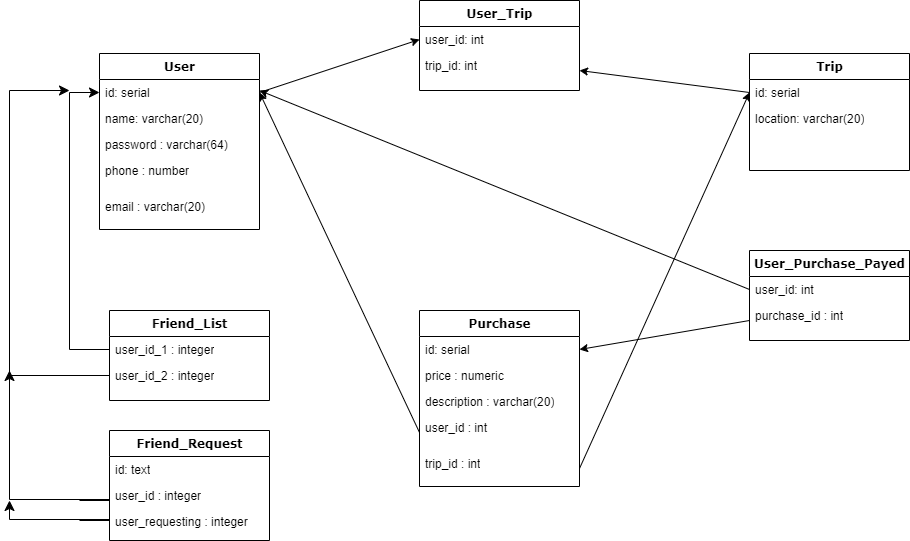

The diagram above was exported from draw.io. Its source (the exported page's mxGraphModel, read from the mxfile embedded in the PNG):
<mxGraphModel dx="2534" dy="756" grid="1" gridSize="10" guides="1" tooltips="1" connect="1" arrows="1" fold="1" page="1" pageScale="1" pageWidth="1100" pageHeight="850" background="none" math="0" shadow="0">
  <root>
    <mxCell id="0" />
    <mxCell id="1" parent="0" />
    <object label="User" phone="numerical&#10;numerical" id="78961159f06e98e8-17">
      <mxCell style="swimlane;html=1;fontStyle=1;align=center;verticalAlign=top;childLayout=stackLayout;horizontal=1;startSize=26;horizontalStack=0;resizeParent=1;resizeLast=0;collapsible=1;marginBottom=0;swimlaneFillColor=#ffffff;rounded=0;shadow=0;comic=0;labelBackgroundColor=none;strokeWidth=1;fillColor=none;fontFamily=Verdana;fontSize=12" parent="1" vertex="1">
        <mxGeometry x="90" y="83" width="160" height="176" as="geometry" />
      </mxCell>
    </object>
    <mxCell id="78961159f06e98e8-21" value="id: serial&lt;br&gt;&amp;nbsp;" style="text;html=1;strokeColor=none;fillColor=none;align=left;verticalAlign=top;spacingLeft=4;spacingRight=4;whiteSpace=wrap;overflow=hidden;rotatable=0;points=[[0,0.5],[1,0.5]];portConstraint=eastwest;" parent="78961159f06e98e8-17" vertex="1">
      <mxGeometry y="26" width="160" height="26" as="geometry" />
    </mxCell>
    <mxCell id="78961159f06e98e8-23" value="name: varchar(20)" style="text;html=1;strokeColor=none;fillColor=none;align=left;verticalAlign=top;spacingLeft=4;spacingRight=4;whiteSpace=wrap;overflow=hidden;rotatable=0;points=[[0,0.5],[1,0.5]];portConstraint=eastwest;" parent="78961159f06e98e8-17" vertex="1">
      <mxGeometry y="52" width="160" height="26" as="geometry" />
    </mxCell>
    <mxCell id="78961159f06e98e8-25" value="password : varchar(64)" style="text;html=1;strokeColor=none;fillColor=none;align=left;verticalAlign=top;spacingLeft=4;spacingRight=4;whiteSpace=wrap;overflow=hidden;rotatable=0;points=[[0,0.5],[1,0.5]];portConstraint=eastwest;" parent="78961159f06e98e8-17" vertex="1">
      <mxGeometry y="78" width="160" height="26" as="geometry" />
    </mxCell>
    <mxCell id="Pq9tIiLYYxP9BWqPIEf5-1" value="phone : number" style="text;html=1;strokeColor=none;fillColor=none;align=left;verticalAlign=top;spacingLeft=4;spacingRight=4;whiteSpace=wrap;overflow=hidden;rotatable=0;points=[[0,0.5],[1,0.5]];portConstraint=eastwest;" parent="78961159f06e98e8-17" vertex="1">
      <mxGeometry y="104" width="160" height="36" as="geometry" />
    </mxCell>
    <mxCell id="m1kpDCOUt50CXFjgoVzc-1" value="email : varchar(20)" style="text;html=1;strokeColor=none;fillColor=none;align=left;verticalAlign=top;spacingLeft=4;spacingRight=4;whiteSpace=wrap;overflow=hidden;rotatable=0;points=[[0,0.5],[1,0.5]];portConstraint=eastwest;" parent="78961159f06e98e8-17" vertex="1">
      <mxGeometry y="140" width="160" height="36" as="geometry" />
    </mxCell>
    <mxCell id="597dUe0zLM4C-vA0vzMl-19" value="Trip" style="swimlane;html=1;fontStyle=1;align=center;verticalAlign=top;childLayout=stackLayout;horizontal=1;startSize=26;horizontalStack=0;resizeParent=1;resizeLast=0;collapsible=1;marginBottom=0;swimlaneFillColor=#ffffff;rounded=0;shadow=0;comic=0;labelBackgroundColor=none;strokeWidth=1;fillColor=none;fontFamily=Verdana;fontSize=12" parent="1" vertex="1">
      <mxGeometry x="740" y="83" width="160" height="117" as="geometry" />
    </mxCell>
    <mxCell id="597dUe0zLM4C-vA0vzMl-20" value="id: serial&lt;br&gt;&amp;nbsp;" style="text;html=1;strokeColor=none;fillColor=none;align=left;verticalAlign=top;spacingLeft=4;spacingRight=4;whiteSpace=wrap;overflow=hidden;rotatable=0;points=[[0,0.5],[1,0.5]];portConstraint=eastwest;" parent="597dUe0zLM4C-vA0vzMl-19" vertex="1">
      <mxGeometry y="26" width="160" height="26" as="geometry" />
    </mxCell>
    <mxCell id="597dUe0zLM4C-vA0vzMl-21" value="location: varchar(20)" style="text;html=1;strokeColor=none;fillColor=none;align=left;verticalAlign=top;spacingLeft=4;spacingRight=4;whiteSpace=wrap;overflow=hidden;rotatable=0;points=[[0,0.5],[1,0.5]];portConstraint=eastwest;" parent="597dUe0zLM4C-vA0vzMl-19" vertex="1">
      <mxGeometry y="52" width="160" height="28" as="geometry" />
    </mxCell>
    <object label="Purchase" phone="numerical&#10;numerical" id="m1kpDCOUt50CXFjgoVzc-2">
      <mxCell style="swimlane;html=1;fontStyle=1;align=center;verticalAlign=top;childLayout=stackLayout;horizontal=1;startSize=26;horizontalStack=0;resizeParent=1;resizeLast=0;collapsible=1;marginBottom=0;swimlaneFillColor=#ffffff;rounded=0;shadow=0;comic=0;labelBackgroundColor=none;strokeWidth=1;fillColor=none;fontFamily=Verdana;fontSize=12" parent="1" vertex="1">
        <mxGeometry x="410" y="340" width="160" height="176" as="geometry" />
      </mxCell>
    </object>
    <mxCell id="m1kpDCOUt50CXFjgoVzc-3" value="id: serial&lt;br&gt;&amp;nbsp;" style="text;html=1;strokeColor=none;fillColor=none;align=left;verticalAlign=top;spacingLeft=4;spacingRight=4;whiteSpace=wrap;overflow=hidden;rotatable=0;points=[[0,0.5],[1,0.5]];portConstraint=eastwest;" parent="m1kpDCOUt50CXFjgoVzc-2" vertex="1">
      <mxGeometry y="26" width="160" height="26" as="geometry" />
    </mxCell>
    <mxCell id="m1kpDCOUt50CXFjgoVzc-4" value="price : numeric" style="text;html=1;strokeColor=none;fillColor=none;align=left;verticalAlign=top;spacingLeft=4;spacingRight=4;whiteSpace=wrap;overflow=hidden;rotatable=0;points=[[0,0.5],[1,0.5]];portConstraint=eastwest;" parent="m1kpDCOUt50CXFjgoVzc-2" vertex="1">
      <mxGeometry y="52" width="160" height="26" as="geometry" />
    </mxCell>
    <mxCell id="m1kpDCOUt50CXFjgoVzc-5" value="description : varchar(20)" style="text;html=1;strokeColor=none;fillColor=none;align=left;verticalAlign=top;spacingLeft=4;spacingRight=4;whiteSpace=wrap;overflow=hidden;rotatable=0;points=[[0,0.5],[1,0.5]];portConstraint=eastwest;" parent="m1kpDCOUt50CXFjgoVzc-2" vertex="1">
      <mxGeometry y="78" width="160" height="26" as="geometry" />
    </mxCell>
    <mxCell id="m1kpDCOUt50CXFjgoVzc-6" value="user_id : int&amp;nbsp;" style="text;html=1;strokeColor=none;fillColor=none;align=left;verticalAlign=top;spacingLeft=4;spacingRight=4;whiteSpace=wrap;overflow=hidden;rotatable=0;points=[[0,0.5],[1,0.5]];portConstraint=eastwest;" parent="m1kpDCOUt50CXFjgoVzc-2" vertex="1">
      <mxGeometry y="104" width="160" height="36" as="geometry" />
    </mxCell>
    <mxCell id="m1kpDCOUt50CXFjgoVzc-7" value="trip_id : int" style="text;html=1;strokeColor=none;fillColor=none;align=left;verticalAlign=top;spacingLeft=4;spacingRight=4;whiteSpace=wrap;overflow=hidden;rotatable=0;points=[[0,0.5],[1,0.5]];portConstraint=eastwest;" parent="m1kpDCOUt50CXFjgoVzc-2" vertex="1">
      <mxGeometry y="140" width="160" height="36" as="geometry" />
    </mxCell>
    <mxCell id="m1kpDCOUt50CXFjgoVzc-10" value="" style="endArrow=classic;html=1;rounded=0;entryX=1;entryY=0.5;entryDx=0;entryDy=0;exitX=0;exitY=0.5;exitDx=0;exitDy=0;" parent="1" source="m1kpDCOUt50CXFjgoVzc-6" target="78961159f06e98e8-21" edge="1">
      <mxGeometry width="50" height="50" relative="1" as="geometry">
        <mxPoint x="440" y="340" as="sourcePoint" />
        <mxPoint x="370" y="290" as="targetPoint" />
      </mxGeometry>
    </mxCell>
    <mxCell id="m1kpDCOUt50CXFjgoVzc-11" value="" style="endArrow=classic;html=1;rounded=0;entryX=0;entryY=0.5;entryDx=0;entryDy=0;exitX=1;exitY=0.5;exitDx=0;exitDy=0;" parent="1" source="m1kpDCOUt50CXFjgoVzc-7" target="597dUe0zLM4C-vA0vzMl-20" edge="1">
      <mxGeometry width="50" height="50" relative="1" as="geometry">
        <mxPoint x="820" y="410" as="sourcePoint" />
        <mxPoint x="630" y="130" as="targetPoint" />
      </mxGeometry>
    </mxCell>
    <object label="User_Trip&lt;br&gt;" phone="numerical&#10;numerical" id="YLSjeW8xygNtuQGIzgvQ-1">
      <mxCell style="swimlane;html=1;fontStyle=1;align=center;verticalAlign=top;childLayout=stackLayout;horizontal=1;startSize=26;horizontalStack=0;resizeParent=1;resizeLast=0;collapsible=1;marginBottom=0;swimlaneFillColor=#ffffff;rounded=0;shadow=0;comic=0;labelBackgroundColor=none;strokeWidth=1;fillColor=none;fontFamily=Verdana;fontSize=12" parent="1" vertex="1">
        <mxGeometry x="410" y="30" width="160" height="90" as="geometry" />
      </mxCell>
    </object>
    <mxCell id="YLSjeW8xygNtuQGIzgvQ-2" value="user_id: int&lt;br&gt;&amp;nbsp;" style="text;html=1;strokeColor=none;fillColor=none;align=left;verticalAlign=top;spacingLeft=4;spacingRight=4;whiteSpace=wrap;overflow=hidden;rotatable=0;points=[[0,0.5],[1,0.5]];portConstraint=eastwest;" parent="YLSjeW8xygNtuQGIzgvQ-1" vertex="1">
      <mxGeometry y="26" width="160" height="26" as="geometry" />
    </mxCell>
    <mxCell id="YLSjeW8xygNtuQGIzgvQ-6" value="trip_id: int" style="text;html=1;strokeColor=none;fillColor=none;align=left;verticalAlign=top;spacingLeft=4;spacingRight=4;whiteSpace=wrap;overflow=hidden;rotatable=0;points=[[0,0.5],[1,0.5]];portConstraint=eastwest;" parent="YLSjeW8xygNtuQGIzgvQ-1" vertex="1">
      <mxGeometry y="52" width="160" height="36" as="geometry" />
    </mxCell>
    <mxCell id="YLSjeW8xygNtuQGIzgvQ-7" value="" style="endArrow=classic;html=1;rounded=0;exitX=1;exitY=0.5;exitDx=0;exitDy=0;entryX=0;entryY=0.5;entryDx=0;entryDy=0;" parent="1" source="78961159f06e98e8-21" target="YLSjeW8xygNtuQGIzgvQ-2" edge="1">
      <mxGeometry width="50" height="50" relative="1" as="geometry">
        <mxPoint x="400" y="200" as="sourcePoint" />
        <mxPoint x="320" y="40" as="targetPoint" />
      </mxGeometry>
    </mxCell>
    <mxCell id="YLSjeW8xygNtuQGIzgvQ-8" value="" style="endArrow=classic;html=1;rounded=0;exitX=0;exitY=0.5;exitDx=0;exitDy=0;entryX=1;entryY=0.5;entryDx=0;entryDy=0;" parent="1" source="597dUe0zLM4C-vA0vzMl-20" target="YLSjeW8xygNtuQGIzgvQ-6" edge="1">
      <mxGeometry width="50" height="50" relative="1" as="geometry">
        <mxPoint x="580" y="73" as="sourcePoint" />
        <mxPoint x="740" y="20" as="targetPoint" />
      </mxGeometry>
    </mxCell>
    <object label="User_Purchase_Payed&lt;br&gt;" phone="numerical&#10;numerical" id="YLSjeW8xygNtuQGIzgvQ-10">
      <mxCell style="swimlane;html=1;fontStyle=1;align=center;verticalAlign=top;childLayout=stackLayout;horizontal=1;startSize=26;horizontalStack=0;resizeParent=1;resizeLast=0;collapsible=1;marginBottom=0;swimlaneFillColor=#ffffff;rounded=0;shadow=0;comic=0;labelBackgroundColor=none;strokeWidth=1;fillColor=none;fontFamily=Verdana;fontSize=12" parent="1" vertex="1">
        <mxGeometry x="740" y="280" width="160" height="90" as="geometry" />
      </mxCell>
    </object>
    <mxCell id="YLSjeW8xygNtuQGIzgvQ-11" value="user_id: int&lt;br&gt;&amp;nbsp;" style="text;html=1;strokeColor=none;fillColor=none;align=left;verticalAlign=top;spacingLeft=4;spacingRight=4;whiteSpace=wrap;overflow=hidden;rotatable=0;points=[[0,0.5],[1,0.5]];portConstraint=eastwest;" parent="YLSjeW8xygNtuQGIzgvQ-10" vertex="1">
      <mxGeometry y="26" width="160" height="26" as="geometry" />
    </mxCell>
    <mxCell id="YLSjeW8xygNtuQGIzgvQ-12" value="purchase_id : int" style="text;html=1;strokeColor=none;fillColor=none;align=left;verticalAlign=top;spacingLeft=4;spacingRight=4;whiteSpace=wrap;overflow=hidden;rotatable=0;points=[[0,0.5],[1,0.5]];portConstraint=eastwest;" parent="YLSjeW8xygNtuQGIzgvQ-10" vertex="1">
      <mxGeometry y="52" width="160" height="36" as="geometry" />
    </mxCell>
    <mxCell id="YLSjeW8xygNtuQGIzgvQ-17" value="" style="endArrow=classic;html=1;rounded=0;exitX=0;exitY=0.5;exitDx=0;exitDy=0;" parent="1" source="YLSjeW8xygNtuQGIzgvQ-11" edge="1">
      <mxGeometry width="50" height="50" relative="1" as="geometry">
        <mxPoint x="550" y="213" as="sourcePoint" />
        <mxPoint x="250" y="120" as="targetPoint" />
      </mxGeometry>
    </mxCell>
    <mxCell id="YLSjeW8xygNtuQGIzgvQ-18" value="" style="endArrow=classic;html=1;rounded=0;entryX=1;entryY=0.5;entryDx=0;entryDy=0;exitX=0;exitY=0.5;exitDx=0;exitDy=0;" parent="1" source="YLSjeW8xygNtuQGIzgvQ-12" target="m1kpDCOUt50CXFjgoVzc-3" edge="1">
      <mxGeometry width="50" height="50" relative="1" as="geometry">
        <mxPoint x="690" y="340" as="sourcePoint" />
        <mxPoint x="800" y="410" as="targetPoint" />
      </mxGeometry>
    </mxCell>
    <object label="Friend_List" phone="numerical&#10;numerical" id="yNe1d0V73nKRwYx4j6Bd-1">
      <mxCell style="swimlane;html=1;fontStyle=1;align=center;verticalAlign=top;childLayout=stackLayout;horizontal=1;startSize=26;horizontalStack=0;resizeParent=1;resizeLast=0;collapsible=1;marginBottom=0;swimlaneFillColor=#ffffff;rounded=0;shadow=0;comic=0;labelBackgroundColor=none;strokeWidth=1;fillColor=none;fontFamily=Verdana;fontSize=12" parent="1" vertex="1">
        <mxGeometry x="100" y="340" width="160" height="90" as="geometry" />
      </mxCell>
    </object>
    <mxCell id="yNe1d0V73nKRwYx4j6Bd-2" value="user_id_1 : integer" style="text;html=1;strokeColor=none;fillColor=none;align=left;verticalAlign=top;spacingLeft=4;spacingRight=4;whiteSpace=wrap;overflow=hidden;rotatable=0;points=[[0,0.5],[1,0.5]];portConstraint=eastwest;" parent="yNe1d0V73nKRwYx4j6Bd-1" vertex="1">
      <mxGeometry y="26" width="160" height="26" as="geometry" />
    </mxCell>
    <mxCell id="yNe1d0V73nKRwYx4j6Bd-3" value="user_id_2&amp;nbsp;: integer" style="text;html=1;strokeColor=none;fillColor=none;align=left;verticalAlign=top;spacingLeft=4;spacingRight=4;whiteSpace=wrap;overflow=hidden;rotatable=0;points=[[0,0.5],[1,0.5]];portConstraint=eastwest;" parent="yNe1d0V73nKRwYx4j6Bd-1" vertex="1">
      <mxGeometry y="52" width="160" height="26" as="geometry" />
    </mxCell>
    <mxCell id="yNe1d0V73nKRwYx4j6Bd-10" value="" style="edgeStyle=segmentEdgeStyle;endArrow=classic;html=1;curved=0;rounded=0;endSize=8;startSize=8;exitX=0;exitY=0.5;exitDx=0;exitDy=0;entryX=0;entryY=0.5;entryDx=0;entryDy=0;" parent="1" source="yNe1d0V73nKRwYx4j6Bd-2" target="78961159f06e98e8-21" edge="1">
      <mxGeometry width="50" height="50" relative="1" as="geometry">
        <mxPoint x="80" y="380" as="sourcePoint" />
        <mxPoint x="60" y="330" as="targetPoint" />
        <Array as="points">
          <mxPoint x="60" y="379" />
          <mxPoint x="60" y="122" />
        </Array>
      </mxGeometry>
    </mxCell>
    <mxCell id="yNe1d0V73nKRwYx4j6Bd-15" value="" style="edgeStyle=elbowEdgeStyle;elbow=horizontal;endArrow=classic;html=1;curved=0;rounded=0;endSize=8;startSize=8;exitX=0;exitY=0.5;exitDx=0;exitDy=0;" parent="1" source="yNe1d0V73nKRwYx4j6Bd-3" edge="1">
      <mxGeometry width="50" height="50" relative="1" as="geometry">
        <mxPoint x="-20" y="410" as="sourcePoint" />
        <mxPoint x="60" y="120" as="targetPoint" />
        <Array as="points">
          <mxPoint y="120" />
          <mxPoint x="5" y="360" />
          <mxPoint x="5" y="400" />
        </Array>
      </mxGeometry>
    </mxCell>
    <object label="Friend_Request" phone="numerical&#10;numerical" id="yNe1d0V73nKRwYx4j6Bd-19">
      <mxCell style="swimlane;html=1;fontStyle=1;align=center;verticalAlign=top;childLayout=stackLayout;horizontal=1;startSize=26;horizontalStack=0;resizeParent=1;resizeLast=0;collapsible=1;marginBottom=0;swimlaneFillColor=#ffffff;rounded=0;shadow=0;comic=0;labelBackgroundColor=none;strokeWidth=1;fillColor=none;fontFamily=Verdana;fontSize=12" parent="1" vertex="1">
        <mxGeometry x="100" y="460" width="160" height="110" as="geometry" />
      </mxCell>
    </object>
    <mxCell id="yNe1d0V73nKRwYx4j6Bd-20" value="id: text&lt;br&gt;&amp;nbsp;" style="text;html=1;strokeColor=none;fillColor=none;align=left;verticalAlign=top;spacingLeft=4;spacingRight=4;whiteSpace=wrap;overflow=hidden;rotatable=0;points=[[0,0.5],[1,0.5]];portConstraint=eastwest;" parent="yNe1d0V73nKRwYx4j6Bd-19" vertex="1">
      <mxGeometry y="26" width="160" height="26" as="geometry" />
    </mxCell>
    <mxCell id="yNe1d0V73nKRwYx4j6Bd-21" value="user_id : integer" style="text;html=1;strokeColor=none;fillColor=none;align=left;verticalAlign=top;spacingLeft=4;spacingRight=4;whiteSpace=wrap;overflow=hidden;rotatable=0;points=[[0,0.5],[1,0.5]];portConstraint=eastwest;" parent="yNe1d0V73nKRwYx4j6Bd-19" vertex="1">
      <mxGeometry y="52" width="160" height="26" as="geometry" />
    </mxCell>
    <mxCell id="yNe1d0V73nKRwYx4j6Bd-22" value="user_requesting : integer" style="text;html=1;strokeColor=none;fillColor=none;align=left;verticalAlign=top;spacingLeft=4;spacingRight=4;whiteSpace=wrap;overflow=hidden;rotatable=0;points=[[0,0.5],[1,0.5]];portConstraint=eastwest;" parent="yNe1d0V73nKRwYx4j6Bd-19" vertex="1">
      <mxGeometry y="78" width="160" height="26" as="geometry" />
    </mxCell>
    <mxCell id="yNe1d0V73nKRwYx4j6Bd-26" value="" style="edgeStyle=segmentEdgeStyle;endArrow=classic;html=1;curved=0;rounded=0;endSize=8;startSize=8;" parent="1" edge="1">
      <mxGeometry width="50" height="50" relative="1" as="geometry">
        <mxPoint x="70" y="530" as="sourcePoint" />
        <mxPoint y="400" as="targetPoint" />
        <Array as="points">
          <mxPoint x="100" y="530" />
          <mxPoint x="100" y="529" />
          <mxPoint y="529" />
        </Array>
      </mxGeometry>
    </mxCell>
    <mxCell id="yNe1d0V73nKRwYx4j6Bd-28" value="" style="edgeStyle=segmentEdgeStyle;endArrow=classic;html=1;curved=0;rounded=0;endSize=8;startSize=8;" parent="1" edge="1">
      <mxGeometry width="50" height="50" relative="1" as="geometry">
        <mxPoint x="70" y="550" as="sourcePoint" />
        <mxPoint y="530" as="targetPoint" />
        <Array as="points">
          <mxPoint x="100" y="550" />
          <mxPoint x="100" y="549" />
          <mxPoint y="549" />
        </Array>
      </mxGeometry>
    </mxCell>
  </root>
</mxGraphModel>